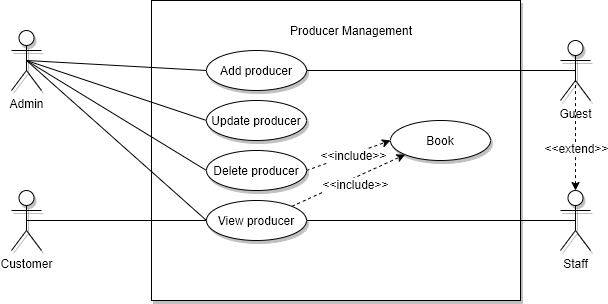

The diagram above was exported from draw.io. Its source (the exported page's mxGraphModel, read from the mxfile embedded in the PNG):
<mxGraphModel dx="770" dy="447" grid="0" gridSize="10" guides="1" tooltips="1" connect="1" arrows="1" fold="1" page="1" pageScale="1" pageWidth="850" pageHeight="1100" math="0" shadow="0">
  <root>
    <mxCell id="uFco4pNdXIYblVuIna28-0" />
    <mxCell id="uFco4pNdXIYblVuIna28-1" parent="uFco4pNdXIYblVuIna28-0" />
    <mxCell id="RLeksr8ZBhLQatTquvdp-0" value="" style="whiteSpace=wrap;html=1;shadow=1;" parent="uFco4pNdXIYblVuIna28-1" vertex="1">
      <mxGeometry x="251" y="20" width="369" height="300" as="geometry" />
    </mxCell>
    <mxCell id="RLeksr8ZBhLQatTquvdp-1" value="Producer Management" style="text;html=1;strokeColor=none;fillColor=none;align=center;verticalAlign=middle;whiteSpace=wrap;rounded=0;shadow=1;" parent="uFco4pNdXIYblVuIna28-1" vertex="1">
      <mxGeometry x="370.5" y="40" width="160" height="20" as="geometry" />
    </mxCell>
    <mxCell id="RLeksr8ZBhLQatTquvdp-2" style="rounded=0;orthogonalLoop=1;jettySize=auto;html=1;exitX=0.5;exitY=0.5;exitDx=0;exitDy=0;exitPerimeter=0;entryX=0;entryY=0.5;entryDx=0;entryDy=0;endArrow=none;endFill=0;" parent="uFco4pNdXIYblVuIna28-1" source="RLeksr8ZBhLQatTquvdp-6" target="RLeksr8ZBhLQatTquvdp-16" edge="1">
      <mxGeometry relative="1" as="geometry" />
    </mxCell>
    <mxCell id="RLeksr8ZBhLQatTquvdp-3" style="edgeStyle=none;rounded=0;orthogonalLoop=1;jettySize=auto;html=1;exitX=0.5;exitY=0.5;exitDx=0;exitDy=0;exitPerimeter=0;entryX=0;entryY=0.5;entryDx=0;entryDy=0;endArrow=none;endFill=0;" parent="uFco4pNdXIYblVuIna28-1" source="RLeksr8ZBhLQatTquvdp-6" target="RLeksr8ZBhLQatTquvdp-19" edge="1">
      <mxGeometry relative="1" as="geometry" />
    </mxCell>
    <mxCell id="RLeksr8ZBhLQatTquvdp-4" style="edgeStyle=none;rounded=0;orthogonalLoop=1;jettySize=auto;html=1;exitX=0.5;exitY=0.5;exitDx=0;exitDy=0;exitPerimeter=0;entryX=0;entryY=0.5;entryDx=0;entryDy=0;endArrow=none;endFill=0;" parent="uFco4pNdXIYblVuIna28-1" source="RLeksr8ZBhLQatTquvdp-6" target="RLeksr8ZBhLQatTquvdp-22" edge="1">
      <mxGeometry relative="1" as="geometry" />
    </mxCell>
    <mxCell id="RLeksr8ZBhLQatTquvdp-5" style="edgeStyle=none;rounded=0;orthogonalLoop=1;jettySize=auto;html=1;exitX=0.5;exitY=0.5;exitDx=0;exitDy=0;exitPerimeter=0;entryX=0;entryY=0.5;entryDx=0;entryDy=0;startArrow=none;startFill=0;endArrow=none;endFill=0;" parent="uFco4pNdXIYblVuIna28-1" source="RLeksr8ZBhLQatTquvdp-6" target="RLeksr8ZBhLQatTquvdp-15" edge="1">
      <mxGeometry relative="1" as="geometry" />
    </mxCell>
    <mxCell id="RLeksr8ZBhLQatTquvdp-6" value="Admin" style="shape=umlActor;verticalLabelPosition=bottom;labelBackgroundColor=#ffffff;verticalAlign=top;html=1;outlineConnect=0;shadow=1;" parent="uFco4pNdXIYblVuIna28-1" vertex="1">
      <mxGeometry x="111" y="50" width="30" height="60" as="geometry" />
    </mxCell>
    <mxCell id="RLeksr8ZBhLQatTquvdp-7" style="edgeStyle=none;rounded=0;orthogonalLoop=1;jettySize=auto;html=1;exitX=0.5;exitY=0.5;exitDx=0;exitDy=0;exitPerimeter=0;entryX=0;entryY=0.5;entryDx=0;entryDy=0;endArrow=none;endFill=0;" parent="uFco4pNdXIYblVuIna28-1" source="RLeksr8ZBhLQatTquvdp-8" target="RLeksr8ZBhLQatTquvdp-22" edge="1">
      <mxGeometry relative="1" as="geometry" />
    </mxCell>
    <mxCell id="RLeksr8ZBhLQatTquvdp-8" value="Customer" style="shape=umlActor;verticalLabelPosition=bottom;labelBackgroundColor=#ffffff;verticalAlign=top;html=1;outlineConnect=0;shadow=1;" parent="uFco4pNdXIYblVuIna28-1" vertex="1">
      <mxGeometry x="111" y="210" width="30" height="60" as="geometry" />
    </mxCell>
    <mxCell id="RLeksr8ZBhLQatTquvdp-9" style="edgeStyle=none;rounded=0;orthogonalLoop=1;jettySize=auto;html=1;exitX=0.5;exitY=0.5;exitDx=0;exitDy=0;exitPerimeter=0;entryX=1;entryY=0.5;entryDx=0;entryDy=0;endArrow=none;endFill=0;" parent="uFco4pNdXIYblVuIna28-1" source="RLeksr8ZBhLQatTquvdp-10" target="RLeksr8ZBhLQatTquvdp-15" edge="1">
      <mxGeometry relative="1" as="geometry" />
    </mxCell>
    <mxCell id="RLeksr8ZBhLQatTquvdp-10" value="Guest" style="shape=umlActor;verticalLabelPosition=bottom;labelBackgroundColor=#ffffff;verticalAlign=top;html=1;outlineConnect=0;shadow=1;" parent="uFco4pNdXIYblVuIna28-1" vertex="1">
      <mxGeometry x="660" y="60" width="30" height="60" as="geometry" />
    </mxCell>
    <mxCell id="RLeksr8ZBhLQatTquvdp-11" style="edgeStyle=none;rounded=0;orthogonalLoop=1;jettySize=auto;html=1;exitX=0.5;exitY=0.5;exitDx=0;exitDy=0;exitPerimeter=0;entryX=1;entryY=0.5;entryDx=0;entryDy=0;endArrow=none;endFill=0;" parent="uFco4pNdXIYblVuIna28-1" source="RLeksr8ZBhLQatTquvdp-14" target="RLeksr8ZBhLQatTquvdp-22" edge="1">
      <mxGeometry relative="1" as="geometry" />
    </mxCell>
    <mxCell id="RLeksr8ZBhLQatTquvdp-12" style="edgeStyle=none;rounded=0;orthogonalLoop=1;jettySize=auto;html=1;exitX=0.5;exitY=0;exitDx=0;exitDy=0;exitPerimeter=0;entryX=0.5;entryY=0.5;entryDx=0;entryDy=0;entryPerimeter=0;endArrow=none;endFill=0;dashed=1;startArrow=classic;startFill=1;" parent="uFco4pNdXIYblVuIna28-1" source="RLeksr8ZBhLQatTquvdp-14" target="RLeksr8ZBhLQatTquvdp-10" edge="1">
      <mxGeometry relative="1" as="geometry" />
    </mxCell>
    <mxCell id="RLeksr8ZBhLQatTquvdp-13" value="&amp;lt;&amp;lt;extend&amp;gt;&amp;gt;" style="text;html=1;align=center;verticalAlign=middle;resizable=0;points=[];labelBackgroundColor=#ffffff;" parent="RLeksr8ZBhLQatTquvdp-12" vertex="1" connectable="0">
      <mxGeometry x="-0.2875" relative="1" as="geometry">
        <mxPoint as="offset" />
      </mxGeometry>
    </mxCell>
    <mxCell id="RLeksr8ZBhLQatTquvdp-14" value="Staff" style="shape=umlActor;verticalLabelPosition=bottom;labelBackgroundColor=#ffffff;verticalAlign=top;html=1;outlineConnect=0;shadow=1;" parent="uFco4pNdXIYblVuIna28-1" vertex="1">
      <mxGeometry x="660" y="210" width="30" height="60" as="geometry" />
    </mxCell>
    <mxCell id="RLeksr8ZBhLQatTquvdp-15" value="Add producer" style="ellipse;whiteSpace=wrap;html=1;shadow=1;" parent="uFco4pNdXIYblVuIna28-1" vertex="1">
      <mxGeometry x="306" y="70" width="100" height="40" as="geometry" />
    </mxCell>
    <mxCell id="RLeksr8ZBhLQatTquvdp-16" value="Update producer" style="ellipse;whiteSpace=wrap;html=1;shadow=1;" parent="uFco4pNdXIYblVuIna28-1" vertex="1">
      <mxGeometry x="306" y="120" width="100" height="40" as="geometry" />
    </mxCell>
    <mxCell id="RLeksr8ZBhLQatTquvdp-17" style="edgeStyle=none;rounded=0;orthogonalLoop=1;jettySize=auto;html=1;exitX=1;exitY=0.5;exitDx=0;exitDy=0;entryX=0;entryY=0.5;entryDx=0;entryDy=0;dashed=1;startArrow=none;startFill=0;endArrow=classic;endFill=1;" parent="uFco4pNdXIYblVuIna28-1" source="RLeksr8ZBhLQatTquvdp-19" target="RLeksr8ZBhLQatTquvdp-23" edge="1">
      <mxGeometry relative="1" as="geometry" />
    </mxCell>
    <mxCell id="RLeksr8ZBhLQatTquvdp-18" value="&amp;lt;&amp;lt;include&amp;gt;&amp;gt;" style="text;html=1;align=center;verticalAlign=middle;resizable=0;points=[];labelBackgroundColor=#ffffff;" parent="RLeksr8ZBhLQatTquvdp-17" vertex="1" connectable="0">
      <mxGeometry x="-0.2375" y="-5" relative="1" as="geometry">
        <mxPoint x="13.22" y="-8.44" as="offset" />
      </mxGeometry>
    </mxCell>
    <mxCell id="RLeksr8ZBhLQatTquvdp-19" value="Delete producer" style="ellipse;whiteSpace=wrap;html=1;shadow=1;" parent="uFco4pNdXIYblVuIna28-1" vertex="1">
      <mxGeometry x="306" y="170" width="100" height="40" as="geometry" />
    </mxCell>
    <mxCell id="RLeksr8ZBhLQatTquvdp-20" style="edgeStyle=none;rounded=0;orthogonalLoop=1;jettySize=auto;html=1;exitX=1;exitY=0;exitDx=0;exitDy=0;entryX=0;entryY=1;entryDx=0;entryDy=0;dashed=1;startArrow=none;startFill=0;endArrow=classic;endFill=1;" parent="uFco4pNdXIYblVuIna28-1" source="RLeksr8ZBhLQatTquvdp-22" target="RLeksr8ZBhLQatTquvdp-23" edge="1">
      <mxGeometry relative="1" as="geometry" />
    </mxCell>
    <mxCell id="RLeksr8ZBhLQatTquvdp-21" value="&amp;lt;&amp;lt;include&amp;gt;&amp;gt;" style="text;html=1;align=center;verticalAlign=middle;resizable=0;points=[];labelBackgroundColor=#ffffff;" parent="RLeksr8ZBhLQatTquvdp-20" vertex="1" connectable="0">
      <mxGeometry x="-0.3444" y="-4" relative="1" as="geometry">
        <mxPoint x="23.96" y="-8.62" as="offset" />
      </mxGeometry>
    </mxCell>
    <mxCell id="RLeksr8ZBhLQatTquvdp-22" value="View producer" style="ellipse;whiteSpace=wrap;html=1;shadow=1;" parent="uFco4pNdXIYblVuIna28-1" vertex="1">
      <mxGeometry x="306" y="220" width="100" height="40" as="geometry" />
    </mxCell>
    <mxCell id="RLeksr8ZBhLQatTquvdp-23" value="Book" style="ellipse;whiteSpace=wrap;html=1;shadow=1;" parent="uFco4pNdXIYblVuIna28-1" vertex="1">
      <mxGeometry x="490" y="140" width="100" height="40" as="geometry" />
    </mxCell>
  </root>
</mxGraphModel>